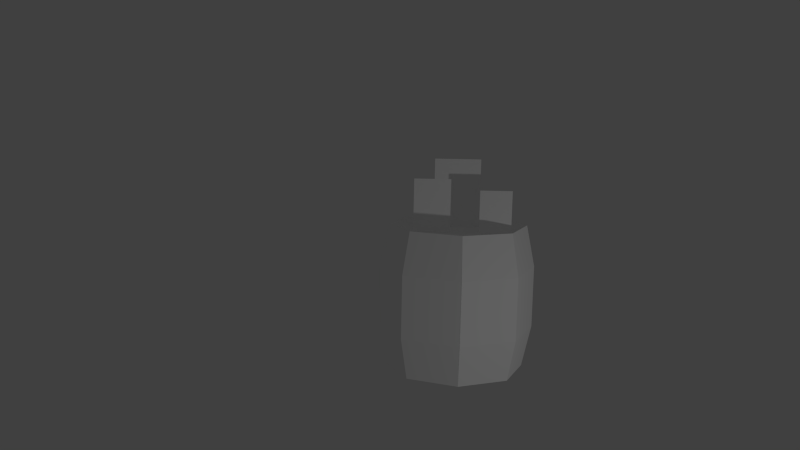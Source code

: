 # Source: flower_barrel.blend  (saved by Blender 2.75.0; exported with 4.5.12 LTS)
import bpy
from mathutils import Matrix  # noqa: F401  (used for matrix-valued properties, if any)

bpy.ops.wm.read_factory_settings(use_empty=True)
scene = bpy.context.scene
scene.name = 'Scene'

# ---- collections
col_collection_1 = bpy.data.collections.new('Collection 1'); scene.collection.children.link(col_collection_1)

# ---- materials (node trees are filled in below, after node groups)
mat_material_flowerb = bpy.data.materials.new('Material_FLOWERB')
mat_material_flowerb.alpha_threshold = 0.0
mat_material_flowerb.use_transparent_shadow = False
mat_material_flowerb.diffuse_color = (1.0, 1.0, 1.0, 1.0)
mat_material_flowerb.roughness = 0.5

# ---- material node trees

# ---- world
world_world = bpy.data.worlds.new('World'); scene.world = world_world
world_world.color = (0.05088, 0.05088, 0.05088)
world_world.use_sun_shadow = False
world_world.sun_shadow_jitter_overblur = 0.0
world_world.cycles.sampling_method = 'MANUAL'
world_world.cycles.sample_map_resolution = 256

# ---- cameras
cam_camera = bpy.data.cameras.new('Camera')
cam_camera.clip_end = 100.0
cam_camera.lens = 35.0
cam_camera.sensor_width = 32.0
cam_camera.sensor_height = 18.0
cam_camera.ortho_scale = 7.314
cam_camera.dof.focus_distance = 0.0
cam_camera.dof.aperture_fstop = 128.0

# ---- lights
light_lamp = bpy.data.lights.new('Lamp', 'POINT')
light_lamp.transmission_factor = 0.0
light_lamp.cutoff_distance = 30.0
light_lamp.energy = 100.0
light_lamp.shadow_buffer_clip_start = 1.001
light_lamp.shadow_soft_size = 0.1
light_lamp.shadow_maximum_resolution = 0.006
light_lamp.use_absolute_resolution = True
light_lamp.cycles.use_multiple_importance_sampling = False

# ---- meshes
me_default = bpy.data.meshes.new('default')
me_default.from_pydata([(0.3242, 1.847, -0.4081), (-0.3242, 1.847, -0.4081), (-0.3242, 2.858, -0.4081), (-0.1182, 1.848, 0.1174), (-0.6191, 1.848, 0.1174), (0.7083, 1.812, 0.1925), (0.2712, 1.812, 0.1925), (0.2712, 2.493, 0.1925), (0.7083, 2.493, 0.1925), (-0.1182, 2.63, 0.1174), (-0.6191, 2.63, 0.1174), (0.3242, 2.858, -0.4081), (0.0, 0.0, 0.9486), (0.002672, 0.5718, 1.073), (0.6708, 0.0, 0.6708), (0.756, 0.5718, 0.7587), (-0.002672, 0.5718, 1.073), (0.002672, 1.428, 1.073), (0.756, 1.428, 0.7587), (-0.002672, 1.428, 1.073), (0.0, 2.0, 0.9486), (-0.6708, 0.0, 0.6708), (-0.756, 0.5718, 0.7587), (-1.07, 0.5718, 0.0), (-0.9486, 0.0, 0.0), (-0.756, 1.428, 0.7587), (-1.07, 1.428, -1e-06), (0.6708, 2.0, 0.6708), (0.756, 0.5718, -0.7587), (1.07, 0.5718, 0.0), (0.9486, 0.0, 0.0), (0.6708, 0.0, -0.6708), (-0.756, 1.428, -0.7587), (1.07, 1.428, -1e-06), (0.6708, 2.0, -0.6708), (0.9486, 2.0, -1e-06), (-0.6708, 0.0, -0.6708), (-0.756, 0.5718, -0.7587), (0.002673, 0.5718, -1.073), (0.0, 0.0, -0.9486), (-0.002673, 0.5718, -1.073), (0.002673, 1.428, -1.073), (-0.002673, 1.428, -1.073), (0.756, 1.428, -0.7587), (-0.6708, 2.0, 0.6708), (0.0, 1.9, 0.8538), (0.6037, 1.9, 0.6037), (-0.9486, 2.0, -1e-06), (0.8538, 1.9, -1e-06), (-0.6708, 2.0, -0.6708), (-0.6037, 1.9, -0.6037), (0.0, 2.0, -0.9486), (0.0, 1.9, -0.8538), (-0.6037, 1.9, 0.6037), (0.0, 1.9, 0.0), (-0.8538, 1.9, -1e-06), (0.6037, 1.9, -0.6037)], [], [(0, 1, 2), (5, 6, 7), (3, 9, 10), (3, 10, 4), (12, 14, 15), (12, 15, 16), (18, 19, 16), (18, 16, 15), (21, 22, 23), (21, 23, 24), (22, 25, 26), (22, 26, 23), (28, 29, 30), (28, 30, 31), (34, 35, 33), (36, 37, 38), (36, 38, 39), (37, 41, 38), (51, 49, 50), (51, 50, 52), (55, 53, 54), (0, 2, 11), (5, 7, 8), (12, 13, 22), (12, 22, 21), (13, 17, 25), (13, 25, 22), (17, 20, 44), (17, 44, 25), (27, 20, 19), (27, 19, 18), (29, 15, 14), (29, 14, 30), (33, 18, 15), (33, 15, 29), (25, 44, 47), (25, 47, 26), (35, 27, 18), (35, 18, 33), (24, 23, 37), (24, 37, 36), (23, 26, 32), (23, 32, 37), (43, 33, 29), (43, 29, 28), (26, 47, 49), (26, 49, 32), (34, 33, 43), (40, 28, 31), (40, 31, 39), (37, 32, 41), (42, 43, 28), (42, 28, 40), (32, 49, 51), (32, 51, 41), (51, 34, 43), (51, 43, 42), (44, 20, 45), (44, 45, 53), (45, 20, 27), (45, 27, 46), (47, 44, 53), (47, 53, 55), (46, 27, 35), (46, 35, 48), (49, 47, 55), (49, 55, 50), (48, 35, 34), (48, 34, 56), (56, 34, 51), (56, 51, 52), (53, 45, 54), (54, 45, 46), (54, 46, 48), (50, 55, 54), (54, 48, 56), (52, 50, 54), (54, 56, 52)])
_uv = me_default.uv_layers.new(name='UVMap')
_uv.uv.foreach_set('vector', [0.5703, 0.1562, 0.9844, 0.9375, 0.9844, 0.1562, 0.5703, 0.1562, 0.9844, 0.9375, 0.9844, 0.1562, 0.5703, 0.1562, 0.9883, 1.0, 0.5742, 1.0, 0.5703, 0.1562, 0.9844, 0.1562, 0.9883, 1.0, 0.007813, 1.0, 0.5625, 1.0, 0.5625, 0.7656, 0.007813, 1.0, 0.5625, 0.7656, 0.007813, 0.7656, 0.5625, 0.2422, 0.007813, 0.2422, 0.007813, 0.7656, 0.5625, 0.2422, 0.007813, 0.7656, 0.5625, 0.7656, 0.007813, 1.0, 0.007813, 0.7656, 0.5625, 0.7656, 0.007813, 1.0, 0.5625, 0.7656, 0.5625, 1.0, 0.007813, 0.7656, 0.007813, 0.2422, 0.5625, 0.2422, 0.007813, 0.7656, 0.5625, 0.2422, 0.5625, 0.7656, 0.5625, 0.7656, 0.007813, 0.7656, 0.007813, 1.0, 0.5625, 0.7656, 0.007813, 1.0, 0.5625, 1.0, 0.5625, 0.0, 0.007813, 0.0, 0.007813, 0.2422, 0.007813, 1.0, 0.007813, 0.7656, 0.5625, 0.7656, 0.007813, 1.0, 0.5625, 0.7656, 0.5625, 1.0, 0.007813, 0.7656, 0.5625, 0.2422, 0.5625, 0.7656, 0.5156, 0.9922, 0.4453, 0.9922, 0.4297, 0.9688, 0.5156, 0.9922, 0.4297, 0.9688, 0.4922, 0.9688, 0.6328, 0.1367, 0.5781, 0.08984, 0.668, 0.05469, 0.5703, 0.1562, 0.5703, 0.9375, 0.9844, 0.9375, 0.5703, 0.1562, 0.5703, 0.9375, 0.9844, 0.9375, 0.007813, 1.0, 0.007813, 0.7656, 0.5625, 0.7656, 0.007813, 1.0, 0.5625, 0.7656, 0.5625, 1.0, 0.007813, 0.7656, 0.007813, 0.2422, 0.5625, 0.2422, 0.007813, 0.7656, 0.5625, 0.2422, 0.5625, 0.7656, 0.007813, 0.2422, 0.007813, 0.0, 0.5625, 0.0, 0.007813, 0.2422, 0.5625, 0.0, 0.5625, 0.2422, 0.5625, 0.0, 0.007813, 0.0, 0.007813, 0.2422, 0.5625, 0.0, 0.007813, 0.2422, 0.5625, 0.2422, 0.5625, 0.7656, 0.007813, 0.7656, 0.007813, 1.0, 0.5625, 0.7656, 0.007813, 1.0, 0.5625, 1.0, 0.5625, 0.2422, 0.007813, 0.2422, 0.007813, 0.7656, 0.5625, 0.2422, 0.007813, 0.7656, 0.5625, 0.7656, 0.007813, 0.2422, 0.007813, 0.0, 0.5625, 0.0, 0.007813, 0.2422, 0.5625, 0.0, 0.5625, 0.2422, 0.5625, 0.0, 0.007813, 0.0, 0.007813, 0.2422, 0.5625, 0.0, 0.007813, 0.2422, 0.5625, 0.2422, 0.007813, 1.0, 0.007813, 0.7656, 0.5625, 0.7656, 0.007813, 1.0, 0.5625, 0.7656, 0.5625, 1.0, 0.007813, 0.7656, 0.007813, 0.2422, 0.5625, 0.2422, 0.007813, 0.7656, 0.5625, 0.2422, 0.5625, 0.7656, 0.5625, 0.2422, 0.007813, 0.2422, 0.007813, 0.7656, 0.5625, 0.2422, 0.007813, 0.7656, 0.5625, 0.7656, 0.007813, 0.2422, 0.007813, 0.0, 0.5625, 0.0, 0.007813, 0.2422, 0.5625, 0.0, 0.5625, 0.2422, 0.5625, 0.0, 0.007813, 0.2422, 0.5625, 0.2422, 0.5625, 0.7656, 0.007813, 0.7656, 0.007813, 1.0, 0.5625, 0.7656, 0.007813, 1.0, 0.5625, 1.0, 0.007813, 0.7656, 0.007813, 0.2422, 0.5625, 0.2422, 0.5625, 0.2422, 0.007813, 0.2422, 0.007813, 0.7656, 0.5625, 0.2422, 0.007813, 0.7656, 0.5625, 0.7656, 0.007813, 0.2422, 0.007813, 0.0, 0.5625, 0.0, 0.007813, 0.2422, 0.5625, 0.0, 0.5625, 0.2422, 0.5625, 0.0, 0.007813, 0.0, 0.007813, 0.2422, 0.5625, 0.0, 0.007813, 0.2422, 0.5625, 0.2422, 0.1055, 0.9922, 0.03516, 0.9922, 0.05859, 0.9688, 0.1055, 0.9922, 0.05859, 0.9688, 0.125, 0.9688, 0.05859, 0.9688, 0.03516, 0.9922, 0.1055, 0.9922, 0.05859, 0.9688, 0.1055, 0.9922, 0.125, 0.9688, 0.2773, 0.9922, 0.1055, 0.9922, 0.125, 0.9688, 0.2773, 0.9922, 0.125, 0.9688, 0.2773, 0.9688, 0.125, 0.9688, 0.1055, 0.9922, 0.2773, 0.9922, 0.125, 0.9688, 0.2773, 0.9922, 0.2773, 0.9688, 0.4453, 0.9922, 0.2773, 0.9922, 0.2773, 0.9688, 0.4453, 0.9922, 0.2773, 0.9688, 0.4297, 0.9688, 0.2773, 0.9688, 0.2773, 0.9922, 0.4453, 0.9922, 0.2773, 0.9688, 0.4453, 0.9922, 0.4297, 0.9688, 0.4297, 0.9688, 0.4453, 0.9922, 0.5156, 0.9922, 0.4297, 0.9688, 0.5156, 0.9922, 0.4922, 0.9688, 0.5781, 0.08984, 0.5781, 0.01562, 0.668, 0.05469, 0.668, 0.05469, 0.5781, 0.01562, 0.5781, 0.08984, 0.668, 0.05469, 0.5781, 0.08984, 0.6328, 0.1367, 0.6992, 0.1367, 0.6328, 0.1367, 0.668, 0.05469, 0.668, 0.05469, 0.6328, 0.1367, 0.6992, 0.1367, 0.7461, 0.08984, 0.6992, 0.1367, 0.668, 0.05469, 0.668, 0.05469, 0.6992, 0.1367, 0.7461, 0.08984])
me_default.materials.append(mat_material_flowerb)
me_default.use_remesh_preserve_volume = False
me_default.use_remesh_preserve_attributes = False
me_default.use_mirror_vertex_groups = False
me_default.update()

# ---- objects
ob_default = bpy.data.objects.new('default', me_default)
ob_lamp = bpy.data.objects.new('Lamp', light_lamp)
ob_camera = bpy.data.objects.new('Camera', cam_camera)

# ---- transforms, parenting, visibility, modifiers, constraints
ob_default.location = (0.0, 0.0, 0.0)
ob_default.lineart.crease_threshold = 0.0
ob_lamp.location = (4.076, 1.005, 5.904)
ob_lamp.rotation_euler = (0.6503, 0.05522, 1.866)
ob_lamp.lock_rotations_4d = False
ob_lamp.empty_display_type = 'ARROWS'
ob_lamp.color = (0.0, 0.0, 0.0, 0.0)
ob_lamp.lineart.crease_threshold = 0.0
ob_camera.location = (-0.7653, 3.945, 11.88)
ob_camera.rotation_euler = (-0.1647, 0.006153, 0.01958)
ob_camera.lock_rotations_4d = False
ob_camera.empty_display_type = 'ARROWS'
ob_camera.color = (0.0, 0.0, 0.0, 0.0)
ob_camera.display_type = 'WIRE'
ob_camera.lineart.crease_threshold = 0.0

# ---- collection membership
col_collection_1.objects.link(ob_default)
col_collection_1.objects.link(ob_lamp)
col_collection_1.objects.link(ob_camera)

# ---- scene / render settings (as saved in the file)
scene.camera = ob_camera
scene.frame_start = 1; scene.frame_end = 250; scene.frame_set(1)
scene.render.engine = 'BLENDER_EEVEE_NEXT'
scene.render.resolution_percentage = 50
scene.render.dither_intensity = 0.0
scene.cycles.use_denoising = False
scene.cycles.samples = 10
scene.cycles.sampling_pattern = 'TABULATED_SOBOL'
scene.cycles.light_sampling_threshold = 0.0
scene.cycles.use_adaptive_sampling = False
scene.cycles.use_light_tree = False
scene.cycles.blur_glossy = 0.0
scene.cycles.pixel_filter_type = 'GAUSSIAN'
scene.cycles.sample_clamp_indirect = 0.0
scene.view_settings.view_transform = 'Standard'
bpy.context.view_layer.update()
